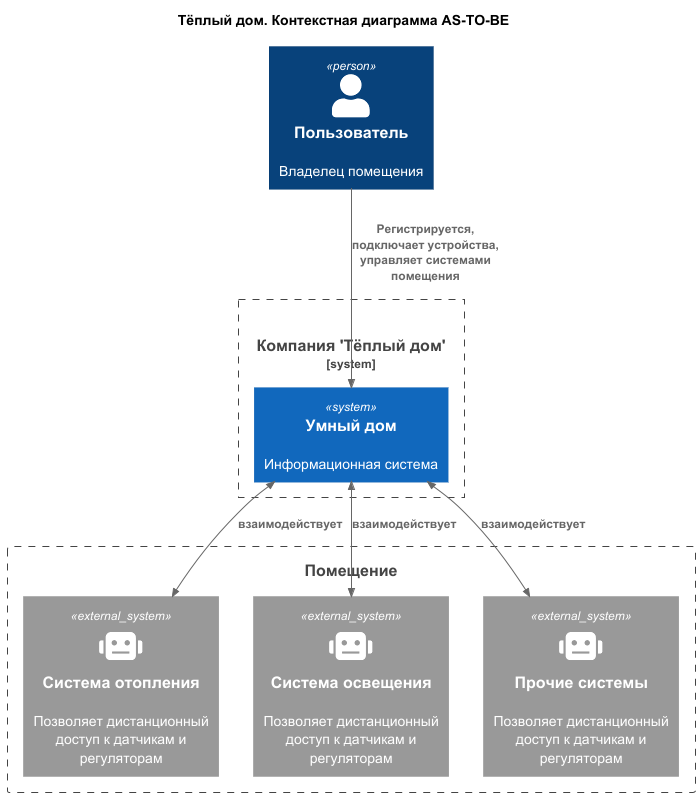

The diagram above was rendered by PlantUML. Its source (embedded in the PNG):
@startuml

!include ../templates/C4.puml
!include ../templates/C4_Context.puml
!include ../templates/C4_Component.puml
!include ../templates/C4_Container.puml

Title "Тёплый дом. Контекстная диаграмма AS-TO-BE"

System_Boundary(bounds, "Компания 'Тёплый дом'") {
    System(warmhouse, "Умный дом", "Информационная система")
}
Boundary(house, "Помещение") {
    System_Ext(heating, "Система отопления", "Позволяет дистанционный доступ к датчикам и регуляторам", $sprite=robot)
    System_Ext(lighting, "Система освещения", "Позволяет дистанционный доступ к датчикам и регуляторам", $sprite=robot)
    System_Ext(other, "Прочие системы", "Позволяет дистанционный доступ к датчикам и регуляторам", $sprite=robot)
}
Person(user, "Пользователь", "Владелец помещения")
Rel(user, warmhouse, "Регистрируется, подключает устройства, управляет системами помещения")
BiRel(warmhouse, heating, "взаимодействует")
BiRel(warmhouse, lighting, "взаимодействует")
BiRel(warmhouse, other, "взаимодействует")

@enduml